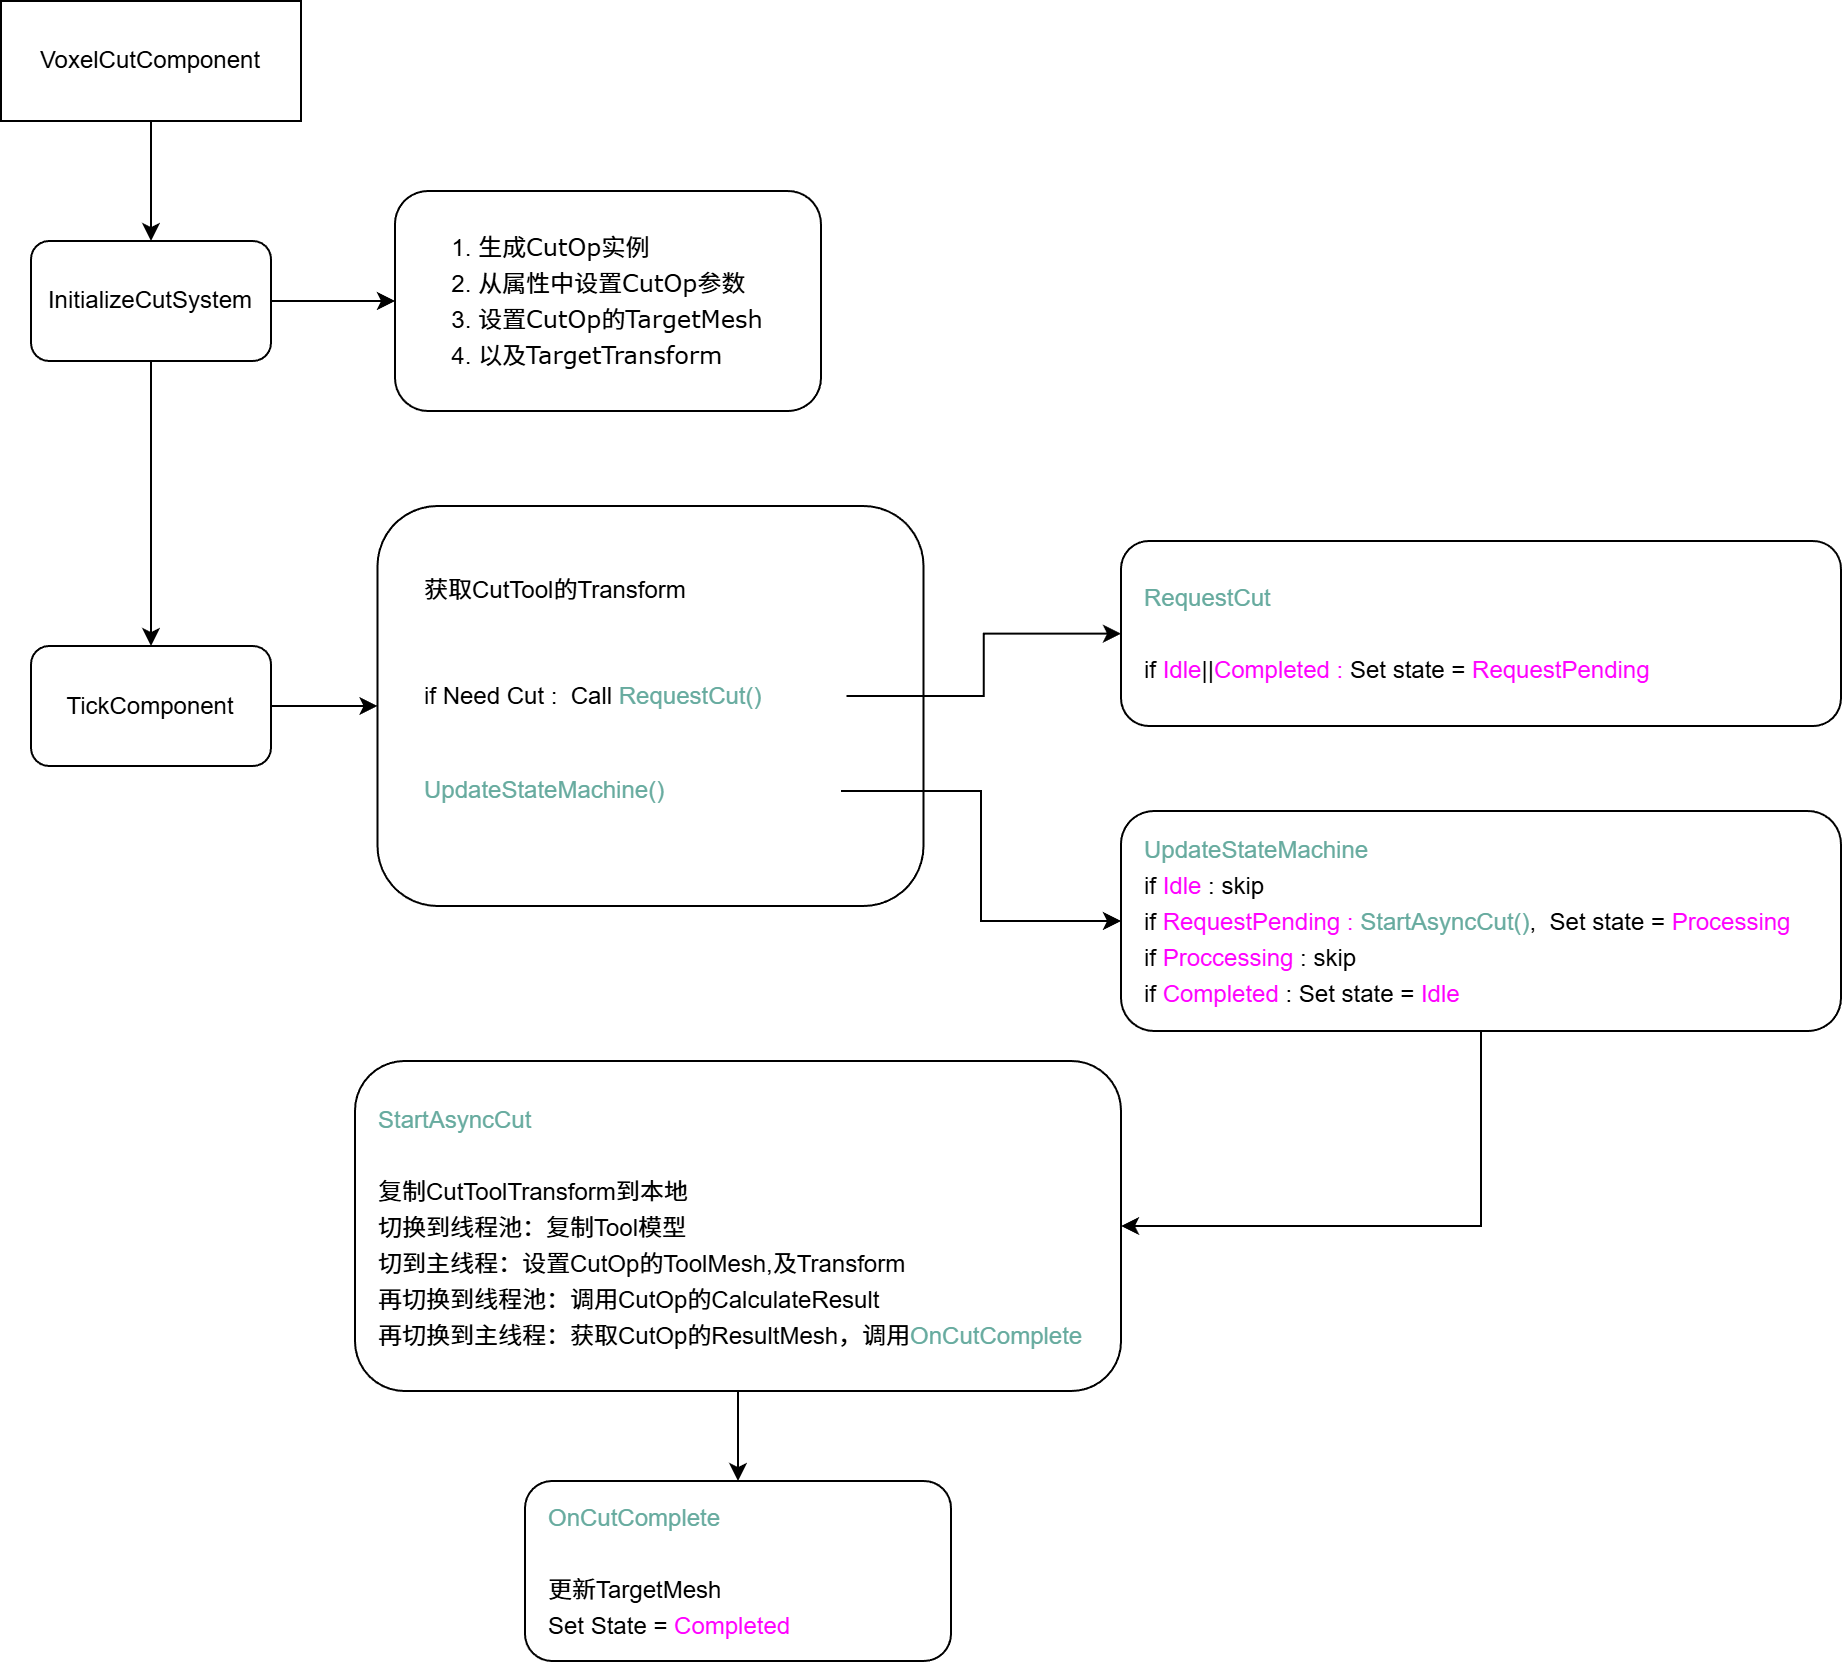

The diagram above was exported from draw.io. Its source (the exported page's mxGraphModel, read from the mxfile embedded in the PNG):
<mxGraphModel dx="1426" dy="743" grid="1" gridSize="10" guides="1" tooltips="1" connect="1" arrows="1" fold="1" page="1" pageScale="1" pageWidth="827" pageHeight="1169" math="0" shadow="0">
  <root>
    <mxCell id="WIyWlLk6GJQsqaUBKTNV-0" />
    <mxCell id="WIyWlLk6GJQsqaUBKTNV-1" parent="WIyWlLk6GJQsqaUBKTNV-0" />
    <mxCell id="eWUhCl-ixHIR7uZPZFu6-3" edge="1" parent="WIyWlLk6GJQsqaUBKTNV-1" source="eWUhCl-ixHIR7uZPZFu6-0" style="edgeStyle=orthogonalEdgeStyle;rounded=0;orthogonalLoop=1;jettySize=auto;html=1;exitX=0.5;exitY=1;exitDx=0;exitDy=0;entryX=0.5;entryY=0;entryDx=0;entryDy=0;" target="eWUhCl-ixHIR7uZPZFu6-2">
      <mxGeometry relative="1" as="geometry" />
    </mxCell>
    <mxCell id="eWUhCl-ixHIR7uZPZFu6-0" parent="WIyWlLk6GJQsqaUBKTNV-1" style="rounded=0;whiteSpace=wrap;html=1;" value="VoxelCutComponent" vertex="1">
      <mxGeometry height="60" width="150" x="130" y="70" as="geometry" />
    </mxCell>
    <mxCell id="eWUhCl-ixHIR7uZPZFu6-6" edge="1" parent="WIyWlLk6GJQsqaUBKTNV-1" source="eWUhCl-ixHIR7uZPZFu6-2" style="edgeStyle=orthogonalEdgeStyle;rounded=0;orthogonalLoop=1;jettySize=auto;html=1;exitX=1;exitY=0.5;exitDx=0;exitDy=0;entryX=0;entryY=0.5;entryDx=0;entryDy=0;" target="eWUhCl-ixHIR7uZPZFu6-4">
      <mxGeometry relative="1" as="geometry" />
    </mxCell>
    <mxCell id="eWUhCl-ixHIR7uZPZFu6-8" edge="1" parent="WIyWlLk6GJQsqaUBKTNV-1" source="eWUhCl-ixHIR7uZPZFu6-2" style="edgeStyle=orthogonalEdgeStyle;rounded=0;orthogonalLoop=1;jettySize=auto;html=1;exitX=0.5;exitY=1;exitDx=0;exitDy=0;entryX=0.5;entryY=0;entryDx=0;entryDy=0;" target="eWUhCl-ixHIR7uZPZFu6-7">
      <mxGeometry relative="1" as="geometry" />
    </mxCell>
    <mxCell id="eWUhCl-ixHIR7uZPZFu6-2" parent="WIyWlLk6GJQsqaUBKTNV-1" style="rounded=1;whiteSpace=wrap;html=1;" value="InitializeCutSystem" vertex="1">
      <mxGeometry height="60" width="120" x="145" y="190" as="geometry" />
    </mxCell>
    <mxCell id="eWUhCl-ixHIR7uZPZFu6-4" parent="WIyWlLk6GJQsqaUBKTNV-1" style="rounded=1;whiteSpace=wrap;html=1;align=left;" value="&lt;ol style=&quot;line-height: 150%;&quot;&gt;&lt;li&gt;&lt;font face=&quot;Verdana&quot;&gt;生成CutOp实例&lt;/font&gt;&lt;/li&gt;&lt;li&gt;&lt;font face=&quot;Verdana&quot;&gt;从属性中设置CutOp参数&lt;/font&gt;&lt;/li&gt;&lt;li&gt;&lt;font face=&quot;Verdana&quot;&gt;设置CutOp的TargetMesh&lt;/font&gt;&lt;/li&gt;&lt;li&gt;&lt;font face=&quot;Verdana&quot;&gt;以及TargetTransform&lt;/font&gt;&lt;/li&gt;&lt;/ol&gt;" vertex="1">
      <mxGeometry height="110" width="213" x="327" y="165" as="geometry" />
    </mxCell>
    <mxCell id="eWUhCl-ixHIR7uZPZFu6-10" edge="1" parent="WIyWlLk6GJQsqaUBKTNV-1" source="eWUhCl-ixHIR7uZPZFu6-7" style="edgeStyle=orthogonalEdgeStyle;rounded=0;orthogonalLoop=1;jettySize=auto;html=1;exitX=1;exitY=0.5;exitDx=0;exitDy=0;entryX=0;entryY=0.5;entryDx=0;entryDy=0;" target="eWUhCl-ixHIR7uZPZFu6-9">
      <mxGeometry relative="1" as="geometry" />
    </mxCell>
    <mxCell id="eWUhCl-ixHIR7uZPZFu6-7" parent="WIyWlLk6GJQsqaUBKTNV-1" style="rounded=1;whiteSpace=wrap;html=1;" value="TickComponent" vertex="1">
      <mxGeometry height="60" width="120" x="145" y="392.5" as="geometry" />
    </mxCell>
    <mxCell id="eWUhCl-ixHIR7uZPZFu6-9" parent="WIyWlLk6GJQsqaUBKTNV-1" style="rounded=1;whiteSpace=wrap;html=1;align=left;" value="&lt;div&gt;&lt;br&gt;&lt;/div&gt;" vertex="1">
      <mxGeometry height="200" width="273" x="318.25" y="322.5" as="geometry" />
    </mxCell>
    <mxCell id="eWUhCl-ixHIR7uZPZFu6-11" parent="WIyWlLk6GJQsqaUBKTNV-1" style="whiteSpace=wrap;html=1;align=left;rounded=1;spacingLeft=10;fontSize=12;spacing=2;spacingTop=0;labelBackgroundColor=none;" value="&lt;div style=&quot;line-height: 150%;&quot;&gt;&lt;span&gt;&lt;font style=&quot;color: rgb(103, 171, 159);&quot;&gt;RequestCut&lt;/font&gt;&lt;/span&gt;&lt;/div&gt;&lt;div style=&quot;line-height: 150%;&quot;&gt;&lt;font color=&quot;#67ab9f&quot;&gt;&lt;br&gt;&lt;/font&gt;&lt;div&gt;if &lt;font style=&quot;color: rgb(255, 0, 255);&quot;&gt;Idle&lt;/font&gt;&lt;font style=&quot;color: rgb(0, 0, 0);&quot;&gt;||&lt;/font&gt;&lt;font style=&quot;color: rgb(255, 0, 255);&quot;&gt;Completed :&lt;/font&gt;&lt;font style=&quot;color: rgb(0, 0, 0);&quot;&gt;&amp;nbsp;Set state =&lt;/font&gt;&lt;font style=&quot;color: rgb(255, 0, 255);&quot;&gt;&amp;nbsp;&lt;/font&gt;&lt;span style=&quot;color: light-dark(rgb(255, 0, 255), rgb(255, 112, 255)); background-color: transparent;&quot;&gt;RequestPending&lt;/span&gt;&lt;/div&gt;&lt;/div&gt;" vertex="1">
      <mxGeometry height="92.5" width="360" x="690" y="340" as="geometry" />
    </mxCell>
    <mxCell id="eWUhCl-ixHIR7uZPZFu6-13" parent="WIyWlLk6GJQsqaUBKTNV-1" style="text;html=1;whiteSpace=wrap;strokeColor=none;fillColor=none;align=left;verticalAlign=middle;rounded=0;" value="&lt;span style=&quot;background-color: transparent; color: light-dark(rgb(0, 0, 0), rgb(255, 255, 255));&quot;&gt;获取CutTool的Transform&lt;/span&gt;" vertex="1">
      <mxGeometry height="30" width="229.5" x="340" y="350" as="geometry" />
    </mxCell>
    <mxCell id="eWUhCl-ixHIR7uZPZFu6-17" edge="1" parent="WIyWlLk6GJQsqaUBKTNV-1" source="eWUhCl-ixHIR7uZPZFu6-15" style="edgeStyle=orthogonalEdgeStyle;rounded=0;orthogonalLoop=1;jettySize=auto;html=1;" target="eWUhCl-ixHIR7uZPZFu6-11">
      <mxGeometry relative="1" as="geometry" />
    </mxCell>
    <mxCell id="eWUhCl-ixHIR7uZPZFu6-15" parent="WIyWlLk6GJQsqaUBKTNV-1" style="text;html=1;whiteSpace=wrap;strokeColor=none;fillColor=none;align=left;verticalAlign=middle;rounded=0;" value="&lt;span style=&quot;background-color: transparent; color: light-dark(rgb(0, 0, 0), rgb(255, 255, 255));&quot;&gt;if Need Cut :&amp;nbsp; Call&amp;nbsp;&lt;/span&gt;&lt;span style=&quot;background-color: transparent;&quot;&gt;&lt;font style=&quot;color: light-dark(rgb(103, 171, 159), rgb(255, 255, 255));&quot;&gt;RequestCut()&lt;/font&gt;&lt;/span&gt;" vertex="1">
      <mxGeometry height="30" width="212.75" x="340" y="402.5" as="geometry" />
    </mxCell>
    <mxCell id="eWUhCl-ixHIR7uZPZFu6-19" edge="1" parent="WIyWlLk6GJQsqaUBKTNV-1" source="eWUhCl-ixHIR7uZPZFu6-16" style="edgeStyle=orthogonalEdgeStyle;rounded=0;orthogonalLoop=1;jettySize=auto;html=1;exitX=1;exitY=0.5;exitDx=0;exitDy=0;entryX=0;entryY=0.5;entryDx=0;entryDy=0;" target="eWUhCl-ixHIR7uZPZFu6-18">
      <mxGeometry relative="1" as="geometry">
        <Array as="points">
          <mxPoint x="620" y="465" />
          <mxPoint x="620" y="530" />
        </Array>
      </mxGeometry>
    </mxCell>
    <mxCell id="eWUhCl-ixHIR7uZPZFu6-16" parent="WIyWlLk6GJQsqaUBKTNV-1" style="text;html=1;whiteSpace=wrap;strokeColor=none;fillColor=none;align=left;verticalAlign=middle;rounded=0;fontColor=#67AB9F;" value="&lt;span style=&quot;background-color: transparent;&quot;&gt;UpdateStateMachine()&lt;/span&gt;" vertex="1">
      <mxGeometry height="30" width="210" x="340" y="450" as="geometry" />
    </mxCell>
    <mxCell id="eWUhCl-ixHIR7uZPZFu6-22" edge="1" parent="WIyWlLk6GJQsqaUBKTNV-1" source="eWUhCl-ixHIR7uZPZFu6-18" style="edgeStyle=orthogonalEdgeStyle;rounded=0;orthogonalLoop=1;jettySize=auto;html=1;exitX=0.5;exitY=1;exitDx=0;exitDy=0;entryX=1;entryY=0.5;entryDx=0;entryDy=0;" target="eWUhCl-ixHIR7uZPZFu6-20">
      <mxGeometry relative="1" as="geometry" />
    </mxCell>
    <mxCell id="eWUhCl-ixHIR7uZPZFu6-18" parent="WIyWlLk6GJQsqaUBKTNV-1" style="whiteSpace=wrap;html=1;align=left;rounded=1;spacingLeft=10;" value="&lt;div style=&quot;line-height: 150%;&quot;&gt;&lt;font style=&quot;color: rgb(103, 171, 159);&quot;&gt;UpdateStateMachine&lt;/font&gt;&lt;/div&gt;&lt;div style=&quot;line-height: 150%;&quot;&gt;&lt;font&gt;if &lt;font style=&quot;color: rgb(255, 0, 255);&quot;&gt;&lt;font style=&quot;color: rgb(255, 0, 255);&quot;&gt;Idle&lt;/font&gt; &lt;/font&gt;: skip&lt;br&gt;&lt;/font&gt;&lt;div&gt;&lt;font&gt;if&amp;nbsp;&lt;font style=&quot;color: rgb(255, 0, 255);&quot;&gt;&lt;font style=&quot;color: rgb(255, 0, 255);&quot;&gt;RequestPending &lt;/font&gt;:&lt;/font&gt;&lt;font style=&quot;background-color: transparent; color: rgb(103, 171, 159);&quot;&gt;&amp;nbsp;StartAsyncCut()&lt;/font&gt;&lt;span style=&quot;background-color: transparent;&quot;&gt;,&amp;nbsp; Set state =&amp;nbsp;&lt;/span&gt;&lt;span style=&quot;background-color: transparent;&quot;&gt;&lt;font style=&quot;color: rgb(255, 0, 255);&quot;&gt;Processing&lt;/font&gt;&lt;/span&gt;&lt;/font&gt;&lt;/div&gt;&lt;div&gt;&lt;span style=&quot;background-color: transparent;&quot;&gt;&lt;font&gt;if &lt;font style=&quot;color: rgb(255, 0, 255);&quot;&gt;Proccessing &lt;/font&gt;: skip&lt;/font&gt;&lt;/span&gt;&lt;/div&gt;&lt;div&gt;&lt;span style=&quot;background-color: transparent;&quot;&gt;&lt;font&gt;if &lt;font style=&quot;color: rgb(255, 0, 255);&quot;&gt;Completed &lt;/font&gt;: Set state = &lt;font style=&quot;color: rgb(255, 0, 255);&quot;&gt;Idle&lt;/font&gt;&lt;/font&gt;&lt;/span&gt;&lt;/div&gt;&lt;/div&gt;" vertex="1">
      <mxGeometry height="110" width="360" x="690" y="475" as="geometry" />
    </mxCell>
    <mxCell id="eWUhCl-ixHIR7uZPZFu6-23" edge="1" parent="WIyWlLk6GJQsqaUBKTNV-1" source="eWUhCl-ixHIR7uZPZFu6-20" style="edgeStyle=orthogonalEdgeStyle;rounded=0;orthogonalLoop=1;jettySize=auto;html=1;exitX=0.5;exitY=1;exitDx=0;exitDy=0;" target="eWUhCl-ixHIR7uZPZFu6-21">
      <mxGeometry relative="1" as="geometry" />
    </mxCell>
    <mxCell id="eWUhCl-ixHIR7uZPZFu6-20" parent="WIyWlLk6GJQsqaUBKTNV-1" style="rounded=1;whiteSpace=wrap;html=1;align=left;spacingLeft=10;" value="&lt;div style=&quot;line-height: 150%;&quot;&gt;&lt;font style=&quot;color: rgb(103, 171, 159);&quot;&gt;StartAsyncCut&lt;/font&gt;&lt;/div&gt;&lt;div style=&quot;line-height: 150%;&quot;&gt;&lt;br&gt;&lt;div&gt;复制CutToolTransform到本地&lt;/div&gt;&lt;div&gt;切换到线程池：复制Tool模型&lt;/div&gt;&lt;div&gt;切到主线程：设置CutOp的ToolMesh,及Transform&lt;/div&gt;&lt;div&gt;再切换到线程池：调用CutOp的CalculateResult&lt;/div&gt;&lt;div&gt;再切换到主线程：获取CutOp的ResultMesh，调用&lt;font style=&quot;color: rgb(103, 171, 159);&quot;&gt;OnCutComplete&lt;/font&gt;&lt;/div&gt;&lt;/div&gt;" vertex="1">
      <mxGeometry height="165" width="383" x="307" y="600" as="geometry" />
    </mxCell>
    <mxCell id="eWUhCl-ixHIR7uZPZFu6-21" parent="WIyWlLk6GJQsqaUBKTNV-1" style="rounded=1;whiteSpace=wrap;html=1;align=left;spacingLeft=10;" value="&lt;div style=&quot;line-height: 150%;&quot;&gt;&lt;font style=&quot;color: rgb(103, 171, 159);&quot;&gt;OnCutComplete&lt;/font&gt;&lt;/div&gt;&lt;div style=&quot;line-height: 150%;&quot;&gt;&lt;br&gt;&lt;div&gt;更新TargetMesh&lt;/div&gt;&lt;div&gt;Set State =&amp;nbsp;&lt;font style=&quot;color: rgb(255, 0, 255);&quot;&gt;Completed&lt;/font&gt;&lt;/div&gt;&lt;/div&gt;" vertex="1">
      <mxGeometry height="90" width="213" x="392" y="810" as="geometry" />
    </mxCell>
  </root>
</mxGraphModel>